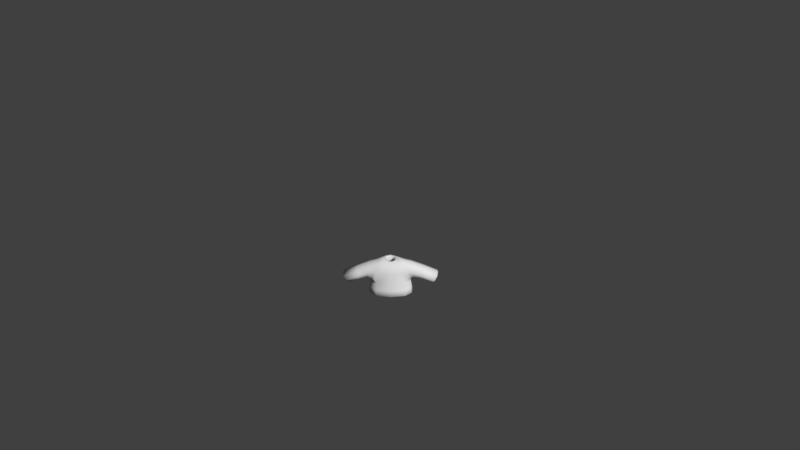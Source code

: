 # Source: Shirt1lightblue.blend  (saved by Blender 2.77.0; exported with 4.5.12 LTS)
import bpy
from mathutils import Matrix  # noqa: F401  (used for matrix-valued properties, if any)

bpy.ops.wm.read_factory_settings(use_empty=True)
scene = bpy.context.scene
scene.name = 'Scene'

# ---- collections
col_collection_1 = bpy.data.collections.new('Collection 1'); scene.collection.children.link(col_collection_1)

# ---- materials (node trees are filled in below, after node groups)
mat_characters = bpy.data.materials.new('Characters')
mat_characters.alpha_threshold = 0.0
mat_characters.use_transparent_shadow = False
mat_characters.roughness = 0.5

# ---- material node trees

# ---- world
world_world = bpy.data.worlds.new('World'); scene.world = world_world
world_world.color = (0.05088, 0.05088, 0.05088)
world_world.use_sun_shadow = False
world_world.sun_shadow_jitter_overblur = 0.0
world_world.cycles.sampling_method = 'MANUAL'
world_world.light_settings.ao_factor = 0.1

# ---- cameras
cam_camera = bpy.data.cameras.new('Camera')
cam_camera.clip_end = 100.0
cam_camera.lens = 35.0
cam_camera.sensor_width = 32.0
cam_camera.sensor_height = 18.0
cam_camera.ortho_scale = 7.314
cam_camera.dof.focus_distance = 0.0
cam_camera.dof.aperture_fstop = 128.0

# ---- meshes
me_sphere_002 = bpy.data.meshes.new('Sphere.002')
me_sphere_002.from_pydata([(-0.9068, -0.3842, -0.2331), (-0.9068, 0.5064, -0.2331), (0.9068, 0.5064, -0.2331), (0.9068, -0.3842, -0.2331), (0.7739, 0.3437, 0.5754), (0.7739, -0.3842, 0.5754), (-0.7739, 0.3437, 0.5754), (-0.7739, -0.3842, 0.5754), (-0.8798, 0.623, -0.4971), (-0.8798, -0.5773, -0.4971), (0.8798, -0.5773, -0.4971), (0.8798, 0.623, -0.4971), (0.2837, 0.2761, 0.6431), (0.2837, -0.3166, 0.6431), (-0.2837, -0.3166, 0.6431), (-0.2837, 0.2761, 0.6431), (1.821, -0.3704, -0.6219), (1.821, 0.3704, -0.6219), (2.135, 0.3704, -0.09397), (2.135, -0.3704, -0.09397), (-1.821, 0.3704, -0.6219), (-1.821, -0.3704, -0.6219), (-2.135, -0.3704, -0.09397), (-2.135, 0.3704, -0.09397), (-0.9844, 0.6851, -1.059), (-0.9844, -0.6735, -1.059), (0.9844, -0.6735, -1.059), (0.9844, 0.6851, -1.059), (0.8798, 0.01711, -0.4971), (0.9844, 3.815e-06, -1.059), (-0.8798, 0.01711, -0.4971), (-0.9844, 3.815e-06, -1.059)], [], [(9, 10, 13, 14), (7, 6, 23, 22), (28, 10, 26, 29), (30, 8, 24, 31), (5, 3, 16, 19), (0, 1, 8, 30, 9), (2, 3, 10, 28, 11), (4, 2, 11, 12), (5, 4, 12, 13), (6, 7, 14, 15), (7, 0, 9, 14), (1, 6, 15, 8), (3, 5, 13, 10), (4, 5, 19, 18), (3, 2, 17, 16), (2, 4, 18, 17), (1, 0, 21, 20), (0, 7, 22, 21), (6, 1, 20, 23), (11, 8, 15, 12), (11, 28, 29, 27), (9, 30, 31, 25), (25, 26, 10, 9), (8, 11, 27, 24)])
me_sphere_002.polygons.foreach_set('use_smooth', [True] * 24)
_uv = me_sphere_002.uv_layers.new(name='UVMap')
_uv.uv.foreach_set('vector', [0.636, 0.264, 0.636, 0.3132, 0.5968, 0.2965, 0.5968, 0.2807, 0.68, 0.2709, 0.6556, 0.2708, 0.6551, 0.2288, 0.68, 0.229, 0.6639, 0.3477, 0.6639, 0.331, 0.683, 0.3283, 0.683, 0.3472, 0.683, 0.347, 0.683, 0.3301, 0.6919, 0.3283, 0.6919, 0.3475, 0.5994, 0.3103, 0.6263, 0.314, 0.6392, 0.3396, 0.6216, 0.3483, 0.7032, 0.3128, 0.7032, 0.2879, 0.7075, 0.2846, 0.7075, 0.3016, 0.7075, 0.3182, 0.6551, 0.3614, 0.6551, 0.3364, 0.6639, 0.331, 0.6639, 0.3477, 0.6639, 0.3646, 0.5407, 0.2669, 0.5684, 0.2632, 0.5779, 0.264, 0.538, 0.2807, 0.68, 0.2971, 0.6556, 0.2974, 0.6576, 0.2848, 0.6776, 0.2846, 0.6556, 0.2708, 0.68, 0.2709, 0.6776, 0.2846, 0.6577, 0.2844, 0.5994, 0.2669, 0.6263, 0.2632, 0.636, 0.264, 0.5968, 0.2807, 0.5684, 0.314, 0.5407, 0.3103, 0.538, 0.2965, 0.5779, 0.3132, 0.6263, 0.314, 0.5994, 0.3103, 0.5968, 0.2965, 0.636, 0.3132, 0.6556, 0.2974, 0.68, 0.2971, 0.68, 0.3281, 0.6551, 0.3283, 0.71, 0.2567, 0.68, 0.2567, 0.6846, 0.2288, 0.7095, 0.2288, 0.5684, 0.2632, 0.5407, 0.2669, 0.563, 0.2288, 0.5804, 0.2376, 0.7032, 0.2879, 0.7032, 0.3128, 0.68, 0.3124, 0.68, 0.2917, 0.6263, 0.2632, 0.5994, 0.2669, 0.6216, 0.2288, 0.6392, 0.2376, 0.5407, 0.3103, 0.5684, 0.314, 0.5804, 0.3396, 0.563, 0.3483, 0.5779, 0.264, 0.5779, 0.3132, 0.538, 0.2965, 0.538, 0.2807, 0.6639, 0.3646, 0.6639, 0.3477, 0.683, 0.3472, 0.683, 0.3664, 0.683, 0.3637, 0.683, 0.347, 0.6919, 0.3475, 0.6919, 0.3664, 0.6551, 0.261, 0.6551, 0.3161, 0.636, 0.3132, 0.636, 0.264, 0.5779, 0.3132, 0.5779, 0.264, 0.5968, 0.261, 0.5968, 0.3161])
me_sphere_002.materials.append(mat_characters)
me_sphere_002.use_remesh_preserve_volume = False
me_sphere_002.use_remesh_preserve_attributes = False
me_sphere_002.use_mirror_vertex_groups = False
me_sphere_002.update()
arm_armature = bpy.data.armatures.new('Armature')  # bones are not reproduced

# ---- objects
ob_armature = bpy.data.objects.new('Armature', arm_armature)
ob_shirt1lightblue = bpy.data.objects.new('Shirt1lightblue', me_sphere_002)
ob_camera = bpy.data.objects.new('Camera', cam_camera)

# ---- transforms, parenting, visibility, modifiers, constraints
ob_armature.location = (0.0, 0.0, 0.0)
ob_armature.scale = (0.4333, 0.4333, 0.4333)
ob_armature.lineart.crease_threshold = 0.0
ob_shirt1lightblue.parent = ob_armature
ob_shirt1lightblue.matrix_parent_inverse = Matrix(((2.308, 1.192e-07, 0.0, 3.962), (0.0, 2.308, 0.0, -5.589), (0.0, -5.96e-08, 2.308, -2.178), (0.0, 0.0, 0.0, 1.0)))
ob_shirt1lightblue.location = (-1.718, 2.424, 1.479)
ob_shirt1lightblue.scale = (0.3811, 0.3811, 0.3811)
ob_shirt1lightblue.lineart.crease_threshold = 0.0
_vg = ob_shirt1lightblue.vertex_groups.new(name='Bone')
_vg = ob_shirt1lightblue.vertex_groups.new(name='Bone.001')
for _i, _w in zip([0, 1, 6, 7, 8, 9, 10, 12, 13, 14, 15, 24, 28, 30, 31], [0.06764, 0.06739, 0.03819, 0.03188, 0.6842, 0.5585, 0.009477, 0.07206, 0.1072, 0.8693, 0.7915, 0.01259, 0.004739, 0.6213, 0.006295]): _vg.add([_i], _w, 'REPLACE')
_vg = ob_shirt1lightblue.vertex_groups.new(name='Bone.002')
for _i, _w in zip([0, 1, 6, 7, 8, 9, 14, 15, 22, 23, 30], [0.8425, 0.8629, 0.9397, 0.9453, 0.1297, 0.1455, 0.06248, 0.08766, 0.01601, 0.03525, 0.1376]): _vg.add([_i], _w, 'REPLACE')
_vg = ob_shirt1lightblue.vertex_groups.new(name='Bone.003')
for _i, _w in zip([0, 1, 20, 21, 22, 23], [0.05898, 0.05213, 0.9751, 0.9808, 0.9636, 0.9545]): _vg.add([_i], _w, 'REPLACE')
_vg = ob_shirt1lightblue.vertex_groups.new(name='Bone.004')
for _i, _w in zip([2, 3, 4, 5, 8, 10, 11, 12, 13, 14, 15, 26, 28, 29, 30], [0.06739, 0.06159, 0.04012, 0.03479, 0.009932, 0.6895, 0.5585, 0.8602, 0.7874, 0.06699, 0.1043, 0.009248, 0.624, 0.004624, 0.004966]): _vg.add([_i], _w, 'REPLACE')
_vg = ob_shirt1lightblue.vertex_groups.new(name='Bone.005')
for _i, _w in zip([2, 3, 4, 5, 10, 11, 12, 13, 18, 19, 28], [0.8438, 0.8752, 0.9396, 0.9422, 0.1285, 0.1463, 0.06665, 0.08941, 0.02491, 0.02795, 0.1374]): _vg.add([_i], _w, 'REPLACE')
_vg = ob_shirt1lightblue.vertex_groups.new(name='Bone.006')
for _i, _w in zip([2, 3, 16, 17, 18, 19], [0.0582, 0.04492, 0.9769, 0.978, 0.9587, 0.9585]): _vg.add([_i], _w, 'REPLACE')
_vg = ob_shirt1lightblue.vertex_groups.new(name='Bone.013')
_vg = ob_shirt1lightblue.vertex_groups.new(name='Bone.014')
_vg = ob_shirt1lightblue.vertex_groups.new(name='Bone.007')
for _i, _w in zip([10, 11, 26, 27, 28, 29], [0.06526, 0.1209, 0.4448, 0.4431, 0.09306, 0.444]): _vg.add([_i], _w, 'REPLACE')
_vg = ob_shirt1lightblue.vertex_groups.new(name='Bone.008')
for _i, _w in zip([10, 11, 26, 27, 28, 29], [0.05344, 0.1285, 0.4921, 0.4775, 0.09095, 0.4848]): _vg.add([_i], _w, 'REPLACE')
_vg = ob_shirt1lightblue.vertex_groups.new(name='Bone.009')
_vg = ob_shirt1lightblue.vertex_groups.new(name='Bone.010')
for _i, _w in zip([8, 9, 24, 25, 27, 29, 30, 31], [0.08085, 0.1233, 0.4542, 0.4442, 0.01747, 0.008737, 0.1021, 0.4492]): _vg.add([_i], _w, 'REPLACE')
_vg = ob_shirt1lightblue.vertex_groups.new(name='Bone.011')
for _i, _w in zip([8, 9, 24, 25, 30, 31], [0.05637, 0.1294, 0.4924, 0.4781, 0.0929, 0.4853]): _vg.add([_i], _w, 'REPLACE')
_vg = ob_shirt1lightblue.vertex_groups.new(name='Bone.012')
_m = ob_shirt1lightblue.modifiers.new('Armature', 'ARMATURE')
_m.object = ob_armature
_m = ob_shirt1lightblue.modifiers.new('Subsurf', 'SUBSURF')
_m.uv_smooth = 'PRESERVE_CORNERS'
_m.quality = 1
_m.render_levels = 1
_m.show_only_control_edges = False
_m = ob_shirt1lightblue.modifiers.new('Solidify', 'SOLIDIFY')
_m.thickness = 0.1
_m.nonmanifold_thickness_mode = 'FIXED'
_m.nonmanifold_merge_threshold = 0.0003
ob_camera.location = (0.4563, -11.79, 9.594)
ob_camera.rotation_euler = (0.9667, 0.01081, 0.01677)
ob_camera.lock_rotations_4d = False
ob_camera.empty_display_type = 'ARROWS'
ob_camera.color = (0.0, 0.0, 0.0, 0.0)
ob_camera.display_type = 'WIRE'
ob_camera.lineart.crease_threshold = 0.0

# ---- collection membership
col_collection_1.objects.link(ob_armature)
col_collection_1.objects.link(ob_shirt1lightblue)
col_collection_1.objects.link(ob_camera)

# ---- scene / render settings (as saved in the file)
scene.camera = ob_camera
scene.frame_start = 1; scene.frame_end = 200; scene.frame_set(1)
scene.render.engine = 'BLENDER_EEVEE_NEXT'
scene.render.resolution_percentage = 50
scene.render.dither_intensity = 0.0
scene.cycles.use_denoising = False
scene.cycles.samples = 128
scene.cycles.sampling_pattern = 'TABULATED_SOBOL'
scene.cycles.light_sampling_threshold = 0.0
scene.cycles.use_adaptive_sampling = False
scene.cycles.use_light_tree = False
scene.cycles.blur_glossy = 0.0
scene.cycles.sample_clamp_indirect = 0.0
scene.view_settings.view_transform = 'Standard'
bpy.context.view_layer.update()

# ---- added for rendering (the .blend has no usable light): sun
light_auto_sun = bpy.data.lights.new('AutoSun', 'SUN')
light_auto_sun.energy = 3.0
light_auto_sun.angle = 0.0523599
ob_auto_sun = bpy.data.objects.new('AutoSun', light_auto_sun)
scene.collection.objects.link(ob_auto_sun)
ob_auto_sun.rotation_euler = (0.872665, 0.174533, 0.523599)
bpy.context.view_layer.update()
